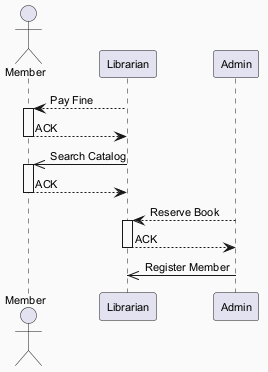

The diagram above was rendered by PlantUML. Its source (embedded in the PNG):
@startuml
skinparam backgroundColor #FAFAFA
skinparam classBackgroundColor #FFF3E0
skinparam classBorderColor #E65100
skinparam defaultFontSize 11
actor "Member" as M
participant "Librarian" as L
participant "Admin" as A
L --> M : Pay Fine
activate M
M --> L : ACK
deactivate M
L ->> M : Search Catalog
activate M
M --> L : ACK
deactivate M
A --> L : Reserve Book
activate L
L --> A : ACK
deactivate L
A ->> L : Register Member
@enduml